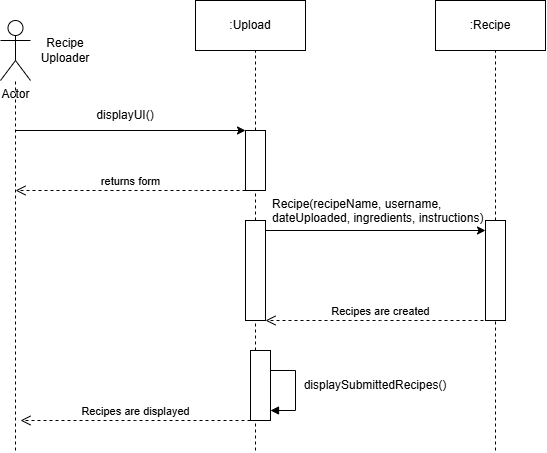

The diagram above was exported from draw.io. Its source (the exported page's mxGraphModel, read from the mxfile embedded in the PNG):
<mxGraphModel dx="774" dy="497" grid="1" gridSize="10" guides="1" tooltips="1" connect="1" arrows="1" fold="1" page="1" pageScale="1" pageWidth="850" pageHeight="1100" math="0" shadow="0">
  <root>
    <mxCell id="0" />
    <mxCell id="1" parent="0" />
    <mxCell id="blzaFYf-2iLi4cvvnajt-2" edge="1" parent="1" style="endArrow=none;dashed=1;html=1;rounded=0;" target="blzaFYf-2iLi4cvvnajt-6" value="">
      <mxGeometry height="50" relative="1" width="50" as="geometry">
        <mxPoint x="80" y="480" as="sourcePoint" />
        <mxPoint x="80" y="80" as="targetPoint" />
      </mxGeometry>
    </mxCell>
    <mxCell id="blzaFYf-2iLi4cvvnajt-3" edge="1" parent="1" source="blzaFYf-2iLi4cvvnajt-10" style="endArrow=none;dashed=1;html=1;rounded=0;" value="">
      <mxGeometry height="50" relative="1" width="50" as="geometry">
        <mxPoint x="320" y="480" as="sourcePoint" />
        <mxPoint x="320" y="80" as="targetPoint" />
      </mxGeometry>
    </mxCell>
    <mxCell id="blzaFYf-2iLi4cvvnajt-4" edge="1" parent="1" source="blzaFYf-2iLi4cvvnajt-12" style="endArrow=none;dashed=1;html=1;rounded=0;" value="">
      <mxGeometry height="50" relative="1" width="50" as="geometry">
        <mxPoint x="560" y="480" as="sourcePoint" />
        <mxPoint x="560" y="80" as="targetPoint" />
      </mxGeometry>
    </mxCell>
    <mxCell id="blzaFYf-2iLi4cvvnajt-6" parent="1" style="shape=umlActor;verticalLabelPosition=bottom;verticalAlign=top;html=1;outlineConnect=0;" value="Actor" vertex="1">
      <mxGeometry height="60" width="30" x="65" y="50" as="geometry" />
    </mxCell>
    <mxCell id="blzaFYf-2iLi4cvvnajt-7" parent="1" style="text;html=1;whiteSpace=wrap;strokeColor=none;fillColor=none;align=center;verticalAlign=middle;rounded=0;" value="Recipe Uploader" vertex="1">
      <mxGeometry height="30" width="60" x="100" y="65" as="geometry" />
    </mxCell>
    <mxCell id="blzaFYf-2iLi4cvvnajt-8" parent="1" style="html=1;whiteSpace=wrap;" value=":Upload" vertex="1">
      <mxGeometry height="50" width="110" x="260" y="30" as="geometry" />
    </mxCell>
    <mxCell id="blzaFYf-2iLi4cvvnajt-9" parent="1" style="html=1;whiteSpace=wrap;" value=":Recipe" vertex="1">
      <mxGeometry height="50" width="110" x="500" y="30" as="geometry" />
    </mxCell>
    <mxCell id="blzaFYf-2iLi4cvvnajt-11" edge="1" parent="1" source="blzaFYf-2iLi4cvvnajt-20" style="endArrow=none;dashed=1;html=1;rounded=0;" target="blzaFYf-2iLi4cvvnajt-10" value="">
      <mxGeometry height="50" relative="1" width="50" as="geometry">
        <mxPoint x="320" y="480" as="sourcePoint" />
        <mxPoint x="320" y="80" as="targetPoint" />
      </mxGeometry>
    </mxCell>
    <mxCell id="blzaFYf-2iLi4cvvnajt-10" parent="1" style="html=1;points=[[0,0,0,0,5],[0,1,0,0,-5],[1,0,0,0,5],[1,1,0,0,-5]];perimeter=orthogonalPerimeter;outlineConnect=0;targetShapes=umlLifeline;portConstraint=eastwest;newEdgeStyle={&quot;edgeStyle&quot;:&quot;sequenceEdgeStyle&quot;,&quot;libavoidRouting&quot;:0,&quot;curved&quot;:0,&quot;rounded&quot;:0};" value="" vertex="1">
      <mxGeometry height="60" width="20" x="310" y="160" as="geometry" />
    </mxCell>
    <mxCell id="blzaFYf-2iLi4cvvnajt-13" edge="1" parent="1" style="endArrow=none;dashed=1;html=1;rounded=0;" target="blzaFYf-2iLi4cvvnajt-12" value="">
      <mxGeometry height="50" relative="1" width="50" as="geometry">
        <mxPoint x="560" y="480" as="sourcePoint" />
        <mxPoint x="560" y="80" as="targetPoint" />
      </mxGeometry>
    </mxCell>
    <mxCell id="blzaFYf-2iLi4cvvnajt-12" parent="1" style="html=1;points=[[0,0,0,0,5],[0,1,0,0,-5],[1,0,0,0,5],[1,1,0,0,-5]];perimeter=orthogonalPerimeter;outlineConnect=0;targetShapes=umlLifeline;portConstraint=eastwest;newEdgeStyle={&quot;edgeStyle&quot;:&quot;sequenceEdgeStyle&quot;,&quot;libavoidRouting&quot;:0,&quot;curved&quot;:0,&quot;rounded&quot;:0};" value="" vertex="1">
      <mxGeometry height="100" width="20" x="550" y="250" as="geometry" />
    </mxCell>
    <mxCell id="blzaFYf-2iLi4cvvnajt-14" edge="1" parent="1" style="endArrow=classic;html=1;rounded=0;" target="blzaFYf-2iLi4cvvnajt-10" value="">
      <mxGeometry height="50" relative="1" width="50" as="geometry">
        <mxPoint x="80" y="160" as="sourcePoint" />
        <mxPoint x="290" y="160" as="targetPoint" />
      </mxGeometry>
    </mxCell>
    <mxCell id="blzaFYf-2iLi4cvvnajt-17" parent="1" style="text;html=1;whiteSpace=wrap;strokeColor=none;fillColor=none;align=center;verticalAlign=middle;rounded=0;" value="displayUI()" vertex="1">
      <mxGeometry height="30" width="60" x="160" y="130" as="geometry" />
    </mxCell>
    <mxCell id="blzaFYf-2iLi4cvvnajt-19" edge="1" parent="1" source="blzaFYf-2iLi4cvvnajt-10" style="html=1;verticalAlign=bottom;endArrow=open;dashed=1;endSize=8;edgeStyle=sequenceEdgeStyle;libavoidRouting=0;curved=0;rounded=0;" value="returns form">
      <mxGeometry relative="1" as="geometry">
        <Array as="points">
          <mxPoint x="260" y="220" />
        </Array>
        <mxPoint x="440" y="250" as="sourcePoint" />
        <mxPoint x="80" y="220" as="targetPoint" />
      </mxGeometry>
    </mxCell>
    <mxCell id="blzaFYf-2iLi4cvvnajt-21" edge="1" parent="1" style="endArrow=none;dashed=1;html=1;rounded=0;" target="blzaFYf-2iLi4cvvnajt-20" value="">
      <mxGeometry height="50" relative="1" width="50" as="geometry">
        <mxPoint x="320" y="380" as="sourcePoint" />
        <mxPoint x="320" y="220" as="targetPoint" />
      </mxGeometry>
    </mxCell>
    <mxCell id="blzaFYf-2iLi4cvvnajt-20" parent="1" style="html=1;points=[[0,0,0,0,5],[0,1,0,0,-5],[1,0,0,0,5],[1,1,0,0,-5]];perimeter=orthogonalPerimeter;outlineConnect=0;targetShapes=umlLifeline;portConstraint=eastwest;newEdgeStyle={&quot;edgeStyle&quot;:&quot;sequenceEdgeStyle&quot;,&quot;libavoidRouting&quot;:0,&quot;curved&quot;:0,&quot;rounded&quot;:0};" value="" vertex="1">
      <mxGeometry height="100" width="20" x="310" y="250" as="geometry" />
    </mxCell>
    <mxCell id="blzaFYf-2iLi4cvvnajt-22" edge="1" parent="1" style="endArrow=classic;html=1;rounded=0;" target="blzaFYf-2iLi4cvvnajt-12" value="">
      <mxGeometry height="50" relative="1" width="50" as="geometry">
        <mxPoint x="330" y="260" as="sourcePoint" />
        <mxPoint x="560" y="260" as="targetPoint" />
      </mxGeometry>
    </mxCell>
    <mxCell id="blzaFYf-2iLi4cvvnajt-23" parent="1" style="text;whiteSpace=wrap;html=1;" value="Recipe(recipeName, username, dateUploaded, ingredients, instructions)" vertex="1">
      <mxGeometry height="40" width="230" x="335" y="220" as="geometry" />
    </mxCell>
    <mxCell id="blzaFYf-2iLi4cvvnajt-24" edge="1" parent="1" style="html=1;verticalAlign=bottom;endArrow=open;dashed=1;endSize=8;edgeStyle=sequenceEdgeStyle;libavoidRouting=0;curved=0;rounded=0;" value="Recipes are created">
      <mxGeometry relative="1" as="geometry">
        <Array as="points">
          <mxPoint x="445" y="350" />
        </Array>
        <mxPoint x="560" y="350" as="sourcePoint" />
        <mxPoint x="330" y="350" as="targetPoint" />
      </mxGeometry>
    </mxCell>
    <mxCell id="blzaFYf-2iLi4cvvnajt-26" edge="1" parent="1" source="blzaFYf-2iLi4cvvnajt-30" style="endArrow=none;dashed=1;html=1;rounded=0;" value="">
      <mxGeometry height="50" relative="1" width="50" as="geometry">
        <mxPoint x="320" y="480" as="sourcePoint" />
        <mxPoint x="320" y="420" as="targetPoint" />
      </mxGeometry>
    </mxCell>
    <mxCell id="blzaFYf-2iLi4cvvnajt-31" edge="1" parent="1" source="blzaFYf-2iLi4cvvnajt-30" style="html=1;align=left;spacingLeft=2;endArrow=block;edgeStyle=sequenceEdgeStyle;libavoidRouting=0;curved=0;rounded=0;" target="blzaFYf-2iLi4cvvnajt-30" value="">
      <mxGeometry relative="1" x="0.1778" y="20" as="geometry">
        <mxPoint as="offset" />
        <Array as="points">
          <mxPoint x="360" y="400" />
          <mxPoint x="360" y="440" />
        </Array>
        <mxPoint x="340" y="410" as="sourcePoint" />
      </mxGeometry>
    </mxCell>
    <mxCell id="blzaFYf-2iLi4cvvnajt-32" edge="1" parent="1" style="endArrow=none;dashed=1;html=1;rounded=0;" target="blzaFYf-2iLi4cvvnajt-30" value="">
      <mxGeometry height="50" relative="1" width="50" as="geometry">
        <mxPoint x="320" y="480" as="sourcePoint" />
        <mxPoint x="320" y="420" as="targetPoint" />
      </mxGeometry>
    </mxCell>
    <mxCell id="blzaFYf-2iLi4cvvnajt-30" parent="1" style="html=1;points=[[0,0,0,0,5],[0,1,0,0,-5],[1,0,0,0,5],[1,1,0,0,-5]];perimeter=orthogonalPerimeter;outlineConnect=0;targetShapes=umlLifeline;portConstraint=eastwest;newEdgeStyle={&quot;edgeStyle&quot;:&quot;sequenceEdgeStyle&quot;,&quot;libavoidRouting&quot;:0,&quot;curved&quot;:0,&quot;rounded&quot;:0};" value="" vertex="1">
      <mxGeometry height="70" width="20" x="315" y="380" as="geometry" />
    </mxCell>
    <mxCell id="blzaFYf-2iLi4cvvnajt-33" parent="1" style="text;html=1;whiteSpace=wrap;strokeColor=none;fillColor=none;align=center;verticalAlign=middle;rounded=0;" value="&lt;span style=&quot;text-align: left;&quot;&gt;displaySubmittedRecipes()&lt;/span&gt;" vertex="1">
      <mxGeometry height="30" width="60" x="410" y="400" as="geometry" />
    </mxCell>
    <mxCell id="blzaFYf-2iLi4cvvnajt-34" edge="1" parent="1" style="html=1;verticalAlign=bottom;endArrow=open;dashed=1;endSize=8;edgeStyle=sequenceEdgeStyle;libavoidRouting=0;curved=0;rounded=0;" value="Recipes are displayed">
      <mxGeometry relative="1" as="geometry">
        <Array as="points">
          <mxPoint x="200" y="450" />
        </Array>
        <mxPoint x="315" y="450" as="sourcePoint" />
        <mxPoint x="85" y="450" as="targetPoint" />
      </mxGeometry>
    </mxCell>
  </root>
</mxGraphModel>